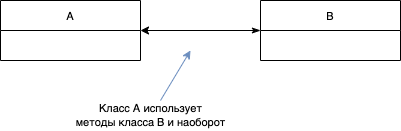

The diagram above was exported from draw.io. Its source (the exported page's mxGraphModel, read from the mxfile embedded in the PNG):
<mxGraphModel dx="946" dy="616" grid="1" gridSize="10" guides="1" tooltips="1" connect="1" arrows="1" fold="1" page="1" pageScale="1" pageWidth="827" pageHeight="1169" math="0" shadow="0">
  <root>
    <mxCell id="0" />
    <mxCell id="1" parent="0" />
    <mxCell id="uug-zfu7WWJJqskxUfM3-52" value="А" style="swimlane;fontStyle=0;childLayout=stackLayout;horizontal=1;startSize=30;horizontalStack=0;resizeParent=1;resizeParentMax=0;resizeLast=0;collapsible=1;marginBottom=0;fontSize=11;fontColor=#000000;" vertex="1" parent="1">
      <mxGeometry x="120" y="240" width="140" height="60" as="geometry" />
    </mxCell>
    <mxCell id="uug-zfu7WWJJqskxUfM3-57" style="edgeStyle=orthogonalEdgeStyle;rounded=0;orthogonalLoop=1;jettySize=auto;html=1;exitX=0;exitY=0.5;exitDx=0;exitDy=0;fontSize=11;fontColor=#000000;startArrow=classicThin;startFill=1;" edge="1" parent="1" source="uug-zfu7WWJJqskxUfM3-56" target="uug-zfu7WWJJqskxUfM3-52">
      <mxGeometry relative="1" as="geometry" />
    </mxCell>
    <mxCell id="uug-zfu7WWJJqskxUfM3-56" value="B" style="swimlane;fontStyle=0;childLayout=stackLayout;horizontal=1;startSize=30;horizontalStack=0;resizeParent=1;resizeParentMax=0;resizeLast=0;collapsible=1;marginBottom=0;fontSize=11;fontColor=#000000;" vertex="1" parent="1">
      <mxGeometry x="380" y="240" width="140" height="60" as="geometry" />
    </mxCell>
    <mxCell id="uug-zfu7WWJJqskxUfM3-58" value="Класс А использует&lt;br&gt;методы класса B и наоборот" style="text;html=1;align=center;verticalAlign=middle;resizable=0;points=[];autosize=1;strokeColor=none;fillColor=none;fontSize=11;fontColor=#000000;" vertex="1" parent="1">
      <mxGeometry x="185" y="340" width="170" height="30" as="geometry" />
    </mxCell>
    <mxCell id="uug-zfu7WWJJqskxUfM3-59" value="" style="endArrow=classic;html=1;rounded=0;fontSize=11;fontColor=#000000;fillColor=#dae8fc;strokeColor=#6c8ebf;" edge="1" parent="1">
      <mxGeometry width="50" height="50" relative="1" as="geometry">
        <mxPoint x="280" y="340" as="sourcePoint" />
        <mxPoint x="310" y="290" as="targetPoint" />
      </mxGeometry>
    </mxCell>
  </root>
</mxGraphModel>